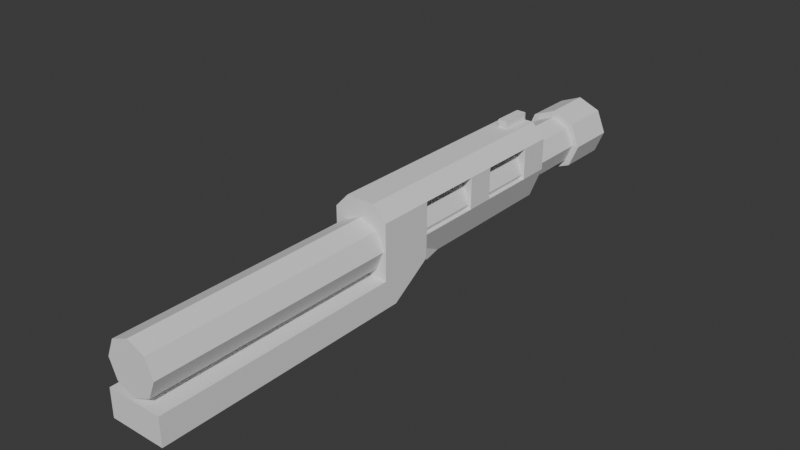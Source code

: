 # Source: Canon1.blend  (saved by Blender 4.0.36; exported with 4.5.12 LTS)
import bpy
from mathutils import Matrix  # noqa: F401  (used for matrix-valued properties, if any)

bpy.ops.wm.read_factory_settings(use_empty=True)
scene = bpy.context.scene
scene.name = 'Scene'

# ---- collections
col_collection = bpy.data.collections.new('Collection'); scene.collection.children.link(col_collection)

# ---- world
world_world = bpy.data.worlds.new('World'); scene.world = world_world
world_world.use_nodes = True; world_world.node_tree.nodes.clear()
_N = world_world.node_tree.nodes; _L = world_world.node_tree.links
n0 = _N.new('ShaderNodeOutputWorld'); n0.name = 'World Output'; n0.location = (300, 300)
n1 = _N.new('ShaderNodeBackground'); n1.name = 'Background'; n1.location = (10, 300)
n1.inputs[0].default_value = (0.05088, 0.05088, 0.05088, 1.0)
_L.new(n1.outputs[0], n0.inputs[0])
n0.is_active_output = True
world_world.color = (0.05088, 0.05088, 0.05088)
world_world.use_sun_shadow = False
world_world.sun_shadow_jitter_overblur = 0.0

# ---- meshes
me_cube_001 = bpy.data.meshes.new('Cube.001')
me_cube_001.from_pydata([(9.349e-09, 1.26, 0.3726), (9.349e-09, -6.75, 0.3726), (0.2635, 1.26, 0.2635), (0.2635, -6.75, 0.2635), (0.3726, 1.26, 9.349e-09), (0.3726, -6.75, 9.349e-09), (0.2635, 1.26, -0.2634), (0.2635, -6.75, -0.2635), (9.349e-09, 1.26, -0.3726), (9.349e-09, -6.75, -0.3726), (-0.2634, 1.26, -0.2634), (-0.2634, -6.75, -0.2635), (-0.3726, 1.26, 9.349e-09), (-0.3726, -6.75, 9.349e-09), (-0.2634, 1.26, 0.2635), (-0.2634, -6.75, 0.2635), (-0.4079, -6.768, -0.4079), (-0.4079, -6.768, -0.8139), (0.4079, -6.768, -0.8139), (0.4079, -6.768, -0.4079), (-0.4079, -2.946, -0.8139), (0.4079, -2.946, -0.8139), (0.4079, -3.141, -0.8139), (-0.4079, -3.141, -0.8139), (0.4079, -2.325, 0.4079), (0.4079, -2.325, -0.4079), (0.4079, -3.141, 0.4079), (0.4079, -3.141, -0.4079), (-0.4079, -2.325, 0.4079), (-0.4079, -2.325, -0.4079), (-0.4079, -3.141, 0.4079), (-0.4079, -3.141, -0.4079), (0.2106, -3.141, 0.6199), (-0.2106, -3.141, 0.6199), (0.2106, -2.325, 0.6199), (-0.2106, -2.325, 0.6199), (-0.4079, -0.09935, 0.4079), (0.4079, -0.09935, 0.4079), (-0.2106, -0.09935, 0.6199), (0.2106, -0.09935, 0.6199), (-0.4079, 0.3676, 0.4079), (0.4079, 0.3676, 0.4079), (-0.2106, 0.3676, 0.6199), (0.2106, 0.3676, 0.6199), (-0.2211, -0.09552, -0.5416), (0.2207, -0.09552, -0.5416), (-0.2211, 0.3714, -0.5416), (0.2207, 0.3714, -0.5416), (-0.07155, -0.09935, 0.6199), (0.07155, -0.09935, 0.6199), (-0.07155, 0.3676, 0.6199), (0.07155, 0.3676, 0.6199), (-0.07155, -0.09935, 0.7323), (0.07155, -0.09935, 0.7323), (-0.07155, 0.3676, 0.7323), (0.07155, 0.3676, 0.7323), (0.4079, -0.09935, -0.06825), (0.4079, 0.3676, -0.06825), (-0.4079, 0.3676, -0.06825), (-0.4079, -0.09935, -0.06825), (-0.4079, -2.724, -0.5444), (0.4079, -2.724, -0.5444), (0.4079, -2.724, -0.06825), (-0.4079, -2.724, -0.06825), (7.912e-09, 1.26, 0.469), (0.3316, 1.26, 0.3316), (0.469, 1.26, 2.126e-09), (0.3316, 1.26, -0.3316), (7.912e-09, 1.26, -0.469), (-0.3316, 1.26, -0.3316), (-0.469, 1.26, 2.126e-09), (-0.3316, 1.26, 0.3316), (7.912e-09, 2.018, 0.469), (0.3316, 2.018, 0.3316), (0.469, 2.018, -3.419e-08), (0.3316, 2.018, -0.3316), (7.912e-09, 2.018, -0.469), (-0.3316, 2.018, -0.3316), (-0.469, 2.018, -3.419e-08), (-0.3316, 2.018, 0.3316), (-0.4079, -0.9467, -0.06825), (-0.4079, -1.369, -0.06825), (0.4079, -1.369, -0.06825), (0.4079, -0.9467, -0.06825), (0.2209, -1.849, -0.5444), (0.2209, -0.9744, -0.5444), (-0.221, -1.849, -0.5444), (-0.221, -0.9744, -0.5444), (-0.4079, -0.9467, 0.4078), (-0.4079, -1.369, 0.4078), (0.4079, -1.369, 0.4078), (0.4079, -0.9467, 0.4078)], [], [(0, 1, 3, 2), (25, 24, 26, 27), (28, 35, 38, 36), (2, 3, 5, 4), (27, 26, 30, 31), (4, 5, 7, 6), (6, 7, 9, 8), (31, 23, 17, 16), (29, 25, 21, 20), (8, 9, 11, 10), (25, 27, 22, 21), (10, 11, 13, 12), (3, 1, 15, 13, 11, 9, 7, 5), (12, 13, 15, 14), (23, 22, 18, 17), (14, 15, 1, 0), (10, 12, 70, 69), (27, 31, 16, 19), (29, 28, 24, 25), (19, 16, 17, 18), (22, 27, 19, 18), (31, 30, 28, 29), (31, 29, 20, 23), (20, 21, 22, 23), (34, 35, 33, 32), (26, 24, 34, 32), (30, 26, 32, 33), (28, 30, 33, 35), (39, 37, 41, 43), (24, 28, 36, 37), (35, 34, 39, 38), (34, 24, 37, 39), (41, 40, 42, 43), (42, 38, 48, 50), (36, 38, 42, 40), (57, 56, 45, 47), (45, 44, 46, 47), (58, 57, 47, 46), (59, 58, 46, 44), (82, 81, 63, 62), (50, 48, 52, 54), (38, 39, 49, 48), (39, 43, 51, 49), (43, 42, 50, 51), (52, 53, 55, 54), (51, 50, 54, 55), (49, 51, 55, 53), (48, 49, 53, 52), (37, 36, 59, 56), (36, 40, 58, 59), (40, 41, 57, 58), (41, 37, 56, 57), (62, 63, 60, 61), (84, 82, 62, 61), (86, 84, 61, 60), (81, 86, 60, 63), (71, 64, 72, 79), (2, 4, 66, 65), (12, 14, 71, 70), (6, 8, 68, 67), (0, 2, 65, 64), (4, 6, 67, 66), (14, 0, 64, 71), (8, 10, 69, 68), (72, 73, 74, 75, 76, 77, 78, 79), (69, 70, 78, 77), (67, 68, 76, 75), (65, 66, 74, 73), (70, 71, 79, 78), (68, 69, 77, 76), (66, 67, 75, 74), (64, 65, 73, 72), (59, 44, 87, 80), (80, 87, 86, 81), (44, 45, 85, 87), (87, 85, 84, 86), (45, 56, 83, 85), (85, 83, 82, 84), (56, 59, 80, 83), (82, 83, 91, 90), (91, 88, 89, 90), (83, 80, 88, 91), (80, 81, 89, 88), (81, 82, 90, 89)])
_uv = me_cube_001.uv_layers.new(name='UVMap')
_uv.uv.foreach_set('vector', [1.0, 0.5, 1.0, 1.0, 0.875, 1.0, 0.875, 0.5, 0.375, 0.0, 0.625, 0.0, 0.625, 0.25, 0.375, 0.25, 0.875, 0.75, 0.875, 0.75, 0.875, 0.75, 0.875, 0.75, 0.875, 0.5, 0.875, 1.0, 0.75, 1.0, 0.75, 0.5, 0.375, 0.5, 0.625, 0.5, 0.625, 0.75, 0.375, 0.75, 0.75, 0.5, 0.75, 1.0, 0.625, 1.0, 0.625, 0.5, 0.625, 0.5, 0.625, 1.0, 0.5, 1.0, 0.5, 0.5, 0.625, 0.5, 0.625, 0.5, 0.625, 0.5, 0.625, 0.5, 0.125, 0.5, 0.125, 0.75, 0.125, 0.75, 0.125, 0.5, 0.5, 0.5, 0.5, 1.0, 0.375, 1.0, 0.375, 0.5, 0.375, 0.0, 0.375, 0.25, 0.375, 0.25, 0.375, 0.0, 0.375, 0.5, 0.375, 1.0, 0.25, 1.0, 0.25, 0.5, 0.4197, 0.4197, 0.25, 0.49, 0.08029, 0.4197, 0.01, 0.25, 0.08029, 0.08029, 0.25, 0.01, 0.4197, 0.08029, 0.49, 0.25, 0.25, 0.5, 0.25, 1.0, 0.125, 1.0, 0.125, 0.5, 0.375, 1.0, 0.625, 1.0, 0.625, 1.0, 0.375, 1.0, 0.125, 0.5, 0.125, 1.0, 0.0, 1.0, 0.0, 0.5, 0.375, 0.5, 0.25, 0.5, 0.25, 0.5, 0.375, 0.5, 0.375, 0.5, 0.375, 0.75, 0.375, 0.75, 0.375, 0.5, 0.125, 0.5, 0.375, 0.5, 0.375, 0.75, 0.125, 0.75, 0.375, 0.5, 0.375, 0.75, 0.375, 0.75, 0.375, 0.5, 0.375, 0.25, 0.375, 0.25, 0.375, 0.25, 0.375, 0.25, 0.625, 0.5, 0.875, 0.5, 0.875, 0.75, 0.625, 0.75, 0.625, 0.5, 0.625, 0.75, 0.625, 0.75, 0.625, 0.5, 0.375, 0.75, 0.625, 0.75, 0.625, 1.0, 0.375, 1.0, 0.375, 0.25, 0.625, 0.25, 0.625, 0.5, 0.375, 0.5, 0.625, 0.25, 0.625, 0.0, 0.625, 0.0, 0.625, 0.25, 0.625, 0.75, 0.625, 0.5, 0.625, 0.5, 0.625, 0.75, 0.875, 0.75, 0.875, 0.5, 0.875, 0.5, 0.875, 0.75, 0.625, 0.0, 0.625, 0.0, 0.625, 0.0, 0.625, 0.0, 0.375, 0.75, 0.375, 0.5, 0.375, 0.5, 0.375, 0.75, 0.625, 0.25, 0.375, 0.25, 0.375, 0.25, 0.625, 0.25, 0.625, 0.0, 0.625, 0.0, 0.625, 0.0, 0.625, 0.0, 0.375, 0.75, 0.375, 0.5, 0.375, 0.5, 0.375, 0.75, 0.875, 0.75, 0.875, 0.75, 0.875, 0.75, 0.875, 0.75, 0.875, 0.75, 0.875, 0.75, 0.875, 0.75, 0.875, 0.75, 0.625, 0.0, 0.625, 0.0, 0.625, 0.0, 0.625, 0.0, 0.375, 0.75, 0.375, 0.5, 0.375, 0.5, 0.375, 0.75, 0.375, 0.5, 0.375, 0.75, 0.375, 0.75, 0.375, 0.5, 0.875, 0.75, 0.875, 0.75, 0.875, 0.75, 0.875, 0.75, 0.375, 0.75, 0.375, 0.5, 0.375, 0.5, 0.375, 0.75, 0.875, 0.75, 0.875, 0.75, 0.875, 0.75, 0.875, 0.75, 0.625, 0.25, 0.375, 0.25, 0.375, 0.25, 0.625, 0.25, 0.625, 0.0, 0.625, 0.0, 0.625, 0.0, 0.625, 0.0, 0.375, 0.75, 0.375, 0.5, 0.375, 0.5, 0.375, 0.75, 0.625, 0.25, 0.375, 0.25, 0.375, 0.25, 0.625, 0.25, 0.375, 0.75, 0.375, 0.5, 0.375, 0.5, 0.375, 0.75, 0.625, 0.0, 0.625, 0.0, 0.625, 0.0, 0.625, 0.0, 0.625, 0.25, 0.375, 0.25, 0.375, 0.25, 0.625, 0.25, 0.375, 0.75, 0.375, 0.5, 0.375, 0.5, 0.375, 0.75, 0.875, 0.75, 0.875, 0.75, 0.875, 0.75, 0.875, 0.75, 0.375, 0.5, 0.375, 0.75, 0.375, 0.75, 0.375, 0.5, 0.625, 0.0, 0.625, 0.0, 0.625, 0.0, 0.625, 0.0, 0.375, 0.75, 0.375, 0.5, 0.375, 0.5, 0.375, 0.75, 0.625, 0.0, 0.625, 0.0, 0.625, 0.0, 0.625, 0.0, 0.375, 0.5, 0.375, 0.75, 0.375, 0.75, 0.375, 0.5, 0.875, 0.75, 0.875, 0.75, 0.875, 0.75, 0.875, 0.75, 0.125, 0.5, 0.0, 0.5, 0.0, 0.5, 0.125, 0.5, 0.875, 0.5, 0.75, 0.5, 0.75, 0.5, 0.875, 0.5, 0.25, 0.5, 0.125, 0.5, 0.125, 0.5, 0.25, 0.5, 0.625, 0.5, 0.5, 0.5, 0.5, 0.5, 0.625, 0.5, 1.0, 0.5, 0.875, 0.5, 0.875, 0.5, 1.0, 0.5, 0.75, 0.5, 0.625, 0.5, 0.625, 0.5, 0.75, 0.5, 0.125, 0.5, 0.0, 0.5, 0.0, 0.5, 0.125, 0.5, 0.5, 0.5, 0.375, 0.5, 0.375, 0.5, 0.5, 0.5, 0.75, 0.49, 0.9197, 0.4197, 0.99, 0.25, 0.9197, 0.08029, 0.75, 0.01, 0.5803, 0.08029, 0.51, 0.25, 0.5803, 0.4197, 0.375, 0.5, 0.25, 0.5, 0.25, 0.5, 0.375, 0.5, 0.625, 0.5, 0.5, 0.5, 0.5, 0.5, 0.625, 0.5, 0.875, 0.5, 0.75, 0.5, 0.75, 0.5, 0.875, 0.5, 0.25, 0.5, 0.125, 0.5, 0.125, 0.5, 0.25, 0.5, 0.5, 0.5, 0.375, 0.5, 0.375, 0.5, 0.5, 0.5, 0.75, 0.5, 0.625, 0.5, 0.625, 0.5, 0.75, 0.5, 1.0, 0.5, 0.875, 0.5, 0.875, 0.5, 1.0, 0.5, 0.875, 0.75, 0.875, 0.75, 0.875, 0.75, 0.875, 0.75, 0.875, 0.75, 0.875, 0.75, 0.875, 0.75, 0.875, 0.75, 0.375, 0.5, 0.375, 0.75, 0.375, 0.75, 0.375, 0.5, 0.375, 0.5, 0.375, 0.75, 0.375, 0.75, 0.375, 0.5, 0.625, 0.0, 0.625, 0.0, 0.625, 0.0, 0.625, 0.0, 0.625, 0.0, 0.625, 0.0, 0.625, 0.0, 0.625, 0.0, 0.375, 0.75, 0.375, 0.5, 0.375, 0.5, 0.375, 0.75, 0.625, 0.0, 0.625, 0.0, 0.625, 0.0, 0.625, 0.0, 0.375, 0.75, 0.375, 0.5, 0.375, 0.5, 0.375, 0.75, 0.375, 0.75, 0.375, 0.5, 0.375, 0.5, 0.375, 0.75, 0.875, 0.75, 0.875, 0.75, 0.875, 0.75, 0.875, 0.75, 0.375, 0.5, 0.375, 0.75, 0.375, 0.75, 0.375, 0.5])
me_cube_001.update()

# ---- objects
ob_cube = bpy.data.objects.new('Cube', me_cube_001)

# ---- transforms, parenting, visibility, modifiers, constraints
ob_cube.location = (0.0, 0.0, 0.0)

# ---- collection membership
col_collection.objects.link(ob_cube)

# ---- scene / render settings (as saved in the file)
scene.frame_start = 1; scene.frame_end = 250; scene.frame_set(47)
scene.render.engine = 'BLENDER_EEVEE_NEXT'
scene.cycles.sampling_pattern = 'TABULATED_SOBOL'
bpy.context.view_layer.update()

# ---- added for rendering (the .blend has no active camera and no usable light): camera, sun
cam_auto = bpy.data.cameras.new('AutoCamera')
cam_auto.lens = 50.0
cam_auto.sensor_width = 36.0
cam_auto.clip_end = 1000.0
ob_auto_camera = bpy.data.objects.new('AutoCamera', cam_auto)
scene.collection.objects.link(ob_auto_camera)
ob_auto_camera.location = (8.2995, -12.3342, 6.59879)
ob_auto_camera.rotation_euler = (1.09748, -7.21219e-08, 0.694738)
scene.camera = ob_auto_camera
light_auto_sun = bpy.data.lights.new('AutoSun', 'SUN')
light_auto_sun.energy = 3.0
light_auto_sun.angle = 0.0523599
ob_auto_sun = bpy.data.objects.new('AutoSun', light_auto_sun)
scene.collection.objects.link(ob_auto_sun)
ob_auto_sun.rotation_euler = (0.872665, 0.174533, 0.523599)
bpy.context.view_layer.update()
